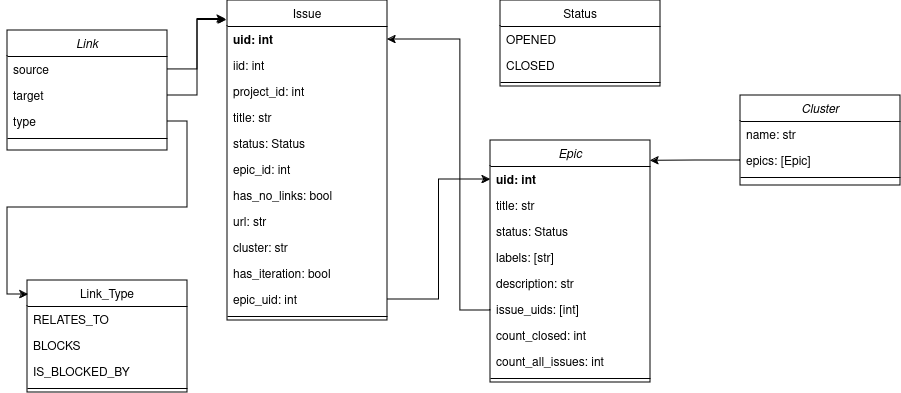

The diagram above was exported from draw.io. Its source (the exported page's mxGraphModel, read from the mxfile embedded in the PNG):
<mxGraphModel dx="989" dy="523" grid="1" gridSize="10" guides="1" tooltips="1" connect="1" arrows="1" fold="1" page="1" pageScale="1" pageWidth="827" pageHeight="1169" math="0" shadow="0">
  <root>
    <mxCell id="WIyWlLk6GJQsqaUBKTNV-0" />
    <mxCell id="WIyWlLk6GJQsqaUBKTNV-1" parent="WIyWlLk6GJQsqaUBKTNV-0" />
    <mxCell id="zkfFHV4jXpPFQw0GAbJ--0" value="Epic" style="swimlane;fontStyle=2;align=center;verticalAlign=top;childLayout=stackLayout;horizontal=1;startSize=26;horizontalStack=0;resizeParent=1;resizeLast=0;collapsible=1;marginBottom=0;rounded=0;shadow=0;strokeWidth=1;" parent="WIyWlLk6GJQsqaUBKTNV-1" vertex="1">
      <mxGeometry x="510" y="170" width="160" height="242" as="geometry">
        <mxRectangle x="230" y="140" width="160" height="26" as="alternateBounds" />
      </mxGeometry>
    </mxCell>
    <mxCell id="zkfFHV4jXpPFQw0GAbJ--1" value="uid: int" style="text;align=left;verticalAlign=top;spacingLeft=4;spacingRight=4;overflow=hidden;rotatable=0;points=[[0,0.5],[1,0.5]];portConstraint=eastwest;fontStyle=1" parent="zkfFHV4jXpPFQw0GAbJ--0" vertex="1">
      <mxGeometry y="26" width="160" height="26" as="geometry" />
    </mxCell>
    <mxCell id="zkfFHV4jXpPFQw0GAbJ--2" value="title: str" style="text;align=left;verticalAlign=top;spacingLeft=4;spacingRight=4;overflow=hidden;rotatable=0;points=[[0,0.5],[1,0.5]];portConstraint=eastwest;rounded=0;shadow=0;html=0;" parent="zkfFHV4jXpPFQw0GAbJ--0" vertex="1">
      <mxGeometry y="52" width="160" height="26" as="geometry" />
    </mxCell>
    <mxCell id="BDbxm_3I7tvgSrJ6eUFv-4" value="status: Status" style="text;align=left;verticalAlign=top;spacingLeft=4;spacingRight=4;overflow=hidden;rotatable=0;points=[[0,0.5],[1,0.5]];portConstraint=eastwest;rounded=0;shadow=0;html=0;" parent="zkfFHV4jXpPFQw0GAbJ--0" vertex="1">
      <mxGeometry y="78" width="160" height="26" as="geometry" />
    </mxCell>
    <mxCell id="BDbxm_3I7tvgSrJ6eUFv-3" value="labels: [str]" style="text;align=left;verticalAlign=top;spacingLeft=4;spacingRight=4;overflow=hidden;rotatable=0;points=[[0,0.5],[1,0.5]];portConstraint=eastwest;rounded=0;shadow=0;html=0;" parent="zkfFHV4jXpPFQw0GAbJ--0" vertex="1">
      <mxGeometry y="104" width="160" height="26" as="geometry" />
    </mxCell>
    <mxCell id="fYer9hg0neHEpalDrM45-2" value="description: str" style="text;align=left;verticalAlign=top;spacingLeft=4;spacingRight=4;overflow=hidden;rotatable=0;points=[[0,0.5],[1,0.5]];portConstraint=eastwest;rounded=0;shadow=0;html=0;" vertex="1" parent="zkfFHV4jXpPFQw0GAbJ--0">
      <mxGeometry y="130" width="160" height="26" as="geometry" />
    </mxCell>
    <mxCell id="BDbxm_3I7tvgSrJ6eUFv-51" value="issue_uids: [int]" style="text;align=left;verticalAlign=top;spacingLeft=4;spacingRight=4;overflow=hidden;rotatable=0;points=[[0,0.5],[1,0.5]];portConstraint=eastwest;rounded=0;shadow=0;html=0;" parent="zkfFHV4jXpPFQw0GAbJ--0" vertex="1">
      <mxGeometry y="156" width="160" height="26" as="geometry" />
    </mxCell>
    <mxCell id="zkfFHV4jXpPFQw0GAbJ--3" value="count_closed: int" style="text;align=left;verticalAlign=top;spacingLeft=4;spacingRight=4;overflow=hidden;rotatable=0;points=[[0,0.5],[1,0.5]];portConstraint=eastwest;rounded=0;shadow=0;html=0;" parent="zkfFHV4jXpPFQw0GAbJ--0" vertex="1">
      <mxGeometry y="182" width="160" height="26" as="geometry" />
    </mxCell>
    <mxCell id="BDbxm_3I7tvgSrJ6eUFv-14" value="count_all_issues: int" style="text;align=left;verticalAlign=top;spacingLeft=4;spacingRight=4;overflow=hidden;rotatable=0;points=[[0,0.5],[1,0.5]];portConstraint=eastwest;rounded=0;shadow=0;html=0;" parent="zkfFHV4jXpPFQw0GAbJ--0" vertex="1">
      <mxGeometry y="208" width="160" height="26" as="geometry" />
    </mxCell>
    <mxCell id="zkfFHV4jXpPFQw0GAbJ--4" value="" style="line;html=1;strokeWidth=1;align=left;verticalAlign=middle;spacingTop=-1;spacingLeft=3;spacingRight=3;rotatable=0;labelPosition=right;points=[];portConstraint=eastwest;" parent="zkfFHV4jXpPFQw0GAbJ--0" vertex="1">
      <mxGeometry y="234" width="160" height="8" as="geometry" />
    </mxCell>
    <mxCell id="zkfFHV4jXpPFQw0GAbJ--17" value="Issue" style="swimlane;fontStyle=0;align=center;verticalAlign=top;childLayout=stackLayout;horizontal=1;startSize=26;horizontalStack=0;resizeParent=1;resizeLast=0;collapsible=1;marginBottom=0;rounded=0;shadow=0;strokeWidth=1;" parent="WIyWlLk6GJQsqaUBKTNV-1" vertex="1">
      <mxGeometry x="247" y="30" width="160" height="320" as="geometry">
        <mxRectangle x="550" y="140" width="160" height="26" as="alternateBounds" />
      </mxGeometry>
    </mxCell>
    <mxCell id="zkfFHV4jXpPFQw0GAbJ--18" value="uid: int    " style="text;align=left;verticalAlign=top;spacingLeft=4;spacingRight=4;overflow=hidden;rotatable=0;points=[[0,0.5],[1,0.5]];portConstraint=eastwest;fontStyle=1" parent="zkfFHV4jXpPFQw0GAbJ--17" vertex="1">
      <mxGeometry y="26" width="160" height="26" as="geometry" />
    </mxCell>
    <mxCell id="zkfFHV4jXpPFQw0GAbJ--19" value="iid: int" style="text;align=left;verticalAlign=top;spacingLeft=4;spacingRight=4;overflow=hidden;rotatable=0;points=[[0,0.5],[1,0.5]];portConstraint=eastwest;rounded=0;shadow=0;html=0;" parent="zkfFHV4jXpPFQw0GAbJ--17" vertex="1">
      <mxGeometry y="52" width="160" height="26" as="geometry" />
    </mxCell>
    <mxCell id="zkfFHV4jXpPFQw0GAbJ--20" value="project_id: int" style="text;align=left;verticalAlign=top;spacingLeft=4;spacingRight=4;overflow=hidden;rotatable=0;points=[[0,0.5],[1,0.5]];portConstraint=eastwest;rounded=0;shadow=0;html=0;" parent="zkfFHV4jXpPFQw0GAbJ--17" vertex="1">
      <mxGeometry y="78" width="160" height="26" as="geometry" />
    </mxCell>
    <mxCell id="zkfFHV4jXpPFQw0GAbJ--21" value="title: str" style="text;align=left;verticalAlign=top;spacingLeft=4;spacingRight=4;overflow=hidden;rotatable=0;points=[[0,0.5],[1,0.5]];portConstraint=eastwest;rounded=0;shadow=0;html=0;" parent="zkfFHV4jXpPFQw0GAbJ--17" vertex="1">
      <mxGeometry y="104" width="160" height="26" as="geometry" />
    </mxCell>
    <mxCell id="BDbxm_3I7tvgSrJ6eUFv-21" value="status: Status" style="text;align=left;verticalAlign=top;spacingLeft=4;spacingRight=4;overflow=hidden;rotatable=0;points=[[0,0.5],[1,0.5]];portConstraint=eastwest;rounded=0;shadow=0;html=0;" parent="zkfFHV4jXpPFQw0GAbJ--17" vertex="1">
      <mxGeometry y="130" width="160" height="26" as="geometry" />
    </mxCell>
    <mxCell id="BDbxm_3I7tvgSrJ6eUFv-22" value="epic_id: int" style="text;align=left;verticalAlign=top;spacingLeft=4;spacingRight=4;overflow=hidden;rotatable=0;points=[[0,0.5],[1,0.5]];portConstraint=eastwest;rounded=0;shadow=0;html=0;" parent="zkfFHV4jXpPFQw0GAbJ--17" vertex="1">
      <mxGeometry y="156" width="160" height="26" as="geometry" />
    </mxCell>
    <mxCell id="BDbxm_3I7tvgSrJ6eUFv-23" value="has_no_links: bool" style="text;align=left;verticalAlign=top;spacingLeft=4;spacingRight=4;overflow=hidden;rotatable=0;points=[[0,0.5],[1,0.5]];portConstraint=eastwest;rounded=0;shadow=0;html=0;" parent="zkfFHV4jXpPFQw0GAbJ--17" vertex="1">
      <mxGeometry y="182" width="160" height="26" as="geometry" />
    </mxCell>
    <mxCell id="BDbxm_3I7tvgSrJ6eUFv-24" value="url: str" style="text;align=left;verticalAlign=top;spacingLeft=4;spacingRight=4;overflow=hidden;rotatable=0;points=[[0,0.5],[1,0.5]];portConstraint=eastwest;rounded=0;shadow=0;html=0;" parent="zkfFHV4jXpPFQw0GAbJ--17" vertex="1">
      <mxGeometry y="208" width="160" height="26" as="geometry" />
    </mxCell>
    <mxCell id="BDbxm_3I7tvgSrJ6eUFv-25" value="cluster: str" style="text;align=left;verticalAlign=top;spacingLeft=4;spacingRight=4;overflow=hidden;rotatable=0;points=[[0,0.5],[1,0.5]];portConstraint=eastwest;rounded=0;shadow=0;html=0;" parent="zkfFHV4jXpPFQw0GAbJ--17" vertex="1">
      <mxGeometry y="234" width="160" height="26" as="geometry" />
    </mxCell>
    <mxCell id="zkfFHV4jXpPFQw0GAbJ--22" value="has_iteration: bool" style="text;align=left;verticalAlign=top;spacingLeft=4;spacingRight=4;overflow=hidden;rotatable=0;points=[[0,0.5],[1,0.5]];portConstraint=eastwest;rounded=0;shadow=0;html=0;" parent="zkfFHV4jXpPFQw0GAbJ--17" vertex="1">
      <mxGeometry y="260" width="160" height="26" as="geometry" />
    </mxCell>
    <mxCell id="BDbxm_3I7tvgSrJ6eUFv-46" value="epic_uid: int" style="text;align=left;verticalAlign=top;spacingLeft=4;spacingRight=4;overflow=hidden;rotatable=0;points=[[0,0.5],[1,0.5]];portConstraint=eastwest;rounded=0;shadow=0;html=0;" parent="zkfFHV4jXpPFQw0GAbJ--17" vertex="1">
      <mxGeometry y="286" width="160" height="26" as="geometry" />
    </mxCell>
    <mxCell id="zkfFHV4jXpPFQw0GAbJ--23" value="" style="line;html=1;strokeWidth=1;align=left;verticalAlign=middle;spacingTop=-1;spacingLeft=3;spacingRight=3;rotatable=0;labelPosition=right;points=[];portConstraint=eastwest;" parent="zkfFHV4jXpPFQw0GAbJ--17" vertex="1">
      <mxGeometry y="312" width="160" height="8" as="geometry" />
    </mxCell>
    <mxCell id="BDbxm_3I7tvgSrJ6eUFv-5" value="Status" style="swimlane;fontStyle=0;align=center;verticalAlign=top;childLayout=stackLayout;horizontal=1;startSize=26;horizontalStack=0;resizeParent=1;resizeLast=0;collapsible=1;marginBottom=0;rounded=0;shadow=0;strokeWidth=1;" parent="WIyWlLk6GJQsqaUBKTNV-1" vertex="1">
      <mxGeometry x="520" y="30" width="160" height="86" as="geometry">
        <mxRectangle x="340" y="380" width="170" height="26" as="alternateBounds" />
      </mxGeometry>
    </mxCell>
    <mxCell id="BDbxm_3I7tvgSrJ6eUFv-11" value="OPENED" style="text;align=left;verticalAlign=top;spacingLeft=4;spacingRight=4;overflow=hidden;rotatable=0;points=[[0,0.5],[1,0.5]];portConstraint=eastwest;" parent="BDbxm_3I7tvgSrJ6eUFv-5" vertex="1">
      <mxGeometry y="26" width="160" height="26" as="geometry" />
    </mxCell>
    <mxCell id="BDbxm_3I7tvgSrJ6eUFv-6" value="CLOSED" style="text;align=left;verticalAlign=top;spacingLeft=4;spacingRight=4;overflow=hidden;rotatable=0;points=[[0,0.5],[1,0.5]];portConstraint=eastwest;" parent="BDbxm_3I7tvgSrJ6eUFv-5" vertex="1">
      <mxGeometry y="52" width="160" height="26" as="geometry" />
    </mxCell>
    <mxCell id="BDbxm_3I7tvgSrJ6eUFv-7" value="" style="line;html=1;strokeWidth=1;align=left;verticalAlign=middle;spacingTop=-1;spacingLeft=3;spacingRight=3;rotatable=0;labelPosition=right;points=[];portConstraint=eastwest;" parent="BDbxm_3I7tvgSrJ6eUFv-5" vertex="1">
      <mxGeometry y="78" width="160" height="8" as="geometry" />
    </mxCell>
    <mxCell id="BDbxm_3I7tvgSrJ6eUFv-15" value="Link_Type" style="swimlane;fontStyle=0;align=center;verticalAlign=top;childLayout=stackLayout;horizontal=1;startSize=26;horizontalStack=0;resizeParent=1;resizeLast=0;collapsible=1;marginBottom=0;rounded=0;shadow=0;strokeWidth=1;" parent="WIyWlLk6GJQsqaUBKTNV-1" vertex="1">
      <mxGeometry x="47" y="310" width="160" height="112" as="geometry">
        <mxRectangle x="340" y="380" width="170" height="26" as="alternateBounds" />
      </mxGeometry>
    </mxCell>
    <mxCell id="BDbxm_3I7tvgSrJ6eUFv-16" value="RELATES_TO" style="text;align=left;verticalAlign=top;spacingLeft=4;spacingRight=4;overflow=hidden;rotatable=0;points=[[0,0.5],[1,0.5]];portConstraint=eastwest;" parent="BDbxm_3I7tvgSrJ6eUFv-15" vertex="1">
      <mxGeometry y="26" width="160" height="26" as="geometry" />
    </mxCell>
    <mxCell id="BDbxm_3I7tvgSrJ6eUFv-17" value="BLOCKS" style="text;align=left;verticalAlign=top;spacingLeft=4;spacingRight=4;overflow=hidden;rotatable=0;points=[[0,0.5],[1,0.5]];portConstraint=eastwest;" parent="BDbxm_3I7tvgSrJ6eUFv-15" vertex="1">
      <mxGeometry y="52" width="160" height="26" as="geometry" />
    </mxCell>
    <mxCell id="BDbxm_3I7tvgSrJ6eUFv-19" value="IS_BLOCKED_BY" style="text;align=left;verticalAlign=top;spacingLeft=4;spacingRight=4;overflow=hidden;rotatable=0;points=[[0,0.5],[1,0.5]];portConstraint=eastwest;" parent="BDbxm_3I7tvgSrJ6eUFv-15" vertex="1">
      <mxGeometry y="78" width="160" height="26" as="geometry" />
    </mxCell>
    <mxCell id="BDbxm_3I7tvgSrJ6eUFv-18" value="" style="line;html=1;strokeWidth=1;align=left;verticalAlign=middle;spacingTop=-1;spacingLeft=3;spacingRight=3;rotatable=0;labelPosition=right;points=[];portConstraint=eastwest;" parent="BDbxm_3I7tvgSrJ6eUFv-15" vertex="1">
      <mxGeometry y="104" width="160" height="8" as="geometry" />
    </mxCell>
    <mxCell id="BDbxm_3I7tvgSrJ6eUFv-26" value="Link" style="swimlane;fontStyle=2;align=center;verticalAlign=top;childLayout=stackLayout;horizontal=1;startSize=26;horizontalStack=0;resizeParent=1;resizeLast=0;collapsible=1;marginBottom=0;rounded=0;shadow=0;strokeWidth=1;" parent="WIyWlLk6GJQsqaUBKTNV-1" vertex="1">
      <mxGeometry x="27" y="60" width="160" height="120" as="geometry">
        <mxRectangle x="230" y="140" width="160" height="26" as="alternateBounds" />
      </mxGeometry>
    </mxCell>
    <mxCell id="BDbxm_3I7tvgSrJ6eUFv-27" value="source&#10;" style="text;align=left;verticalAlign=top;spacingLeft=4;spacingRight=4;overflow=hidden;rotatable=0;points=[[0,0.5],[1,0.5]];portConstraint=eastwest;" parent="BDbxm_3I7tvgSrJ6eUFv-26" vertex="1">
      <mxGeometry y="26" width="160" height="26" as="geometry" />
    </mxCell>
    <mxCell id="BDbxm_3I7tvgSrJ6eUFv-28" value="target" style="text;align=left;verticalAlign=top;spacingLeft=4;spacingRight=4;overflow=hidden;rotatable=0;points=[[0,0.5],[1,0.5]];portConstraint=eastwest;rounded=0;shadow=0;html=0;" parent="BDbxm_3I7tvgSrJ6eUFv-26" vertex="1">
      <mxGeometry y="52" width="160" height="26" as="geometry" />
    </mxCell>
    <mxCell id="BDbxm_3I7tvgSrJ6eUFv-29" value="type" style="text;align=left;verticalAlign=top;spacingLeft=4;spacingRight=4;overflow=hidden;rotatable=0;points=[[0,0.5],[1,0.5]];portConstraint=eastwest;rounded=0;shadow=0;html=0;" parent="BDbxm_3I7tvgSrJ6eUFv-26" vertex="1">
      <mxGeometry y="78" width="160" height="26" as="geometry" />
    </mxCell>
    <mxCell id="BDbxm_3I7tvgSrJ6eUFv-33" value="" style="line;html=1;strokeWidth=1;align=left;verticalAlign=middle;spacingTop=-1;spacingLeft=3;spacingRight=3;rotatable=0;labelPosition=right;points=[];portConstraint=eastwest;" parent="BDbxm_3I7tvgSrJ6eUFv-26" vertex="1">
      <mxGeometry y="104" width="160" height="8" as="geometry" />
    </mxCell>
    <mxCell id="BDbxm_3I7tvgSrJ6eUFv-34" style="edgeStyle=orthogonalEdgeStyle;rounded=0;orthogonalLoop=1;jettySize=auto;html=1;entryX=0.006;entryY=0.125;entryDx=0;entryDy=0;entryPerimeter=0;" parent="WIyWlLk6GJQsqaUBKTNV-1" source="BDbxm_3I7tvgSrJ6eUFv-29" target="BDbxm_3I7tvgSrJ6eUFv-15" edge="1">
      <mxGeometry relative="1" as="geometry" />
    </mxCell>
    <mxCell id="BDbxm_3I7tvgSrJ6eUFv-35" style="edgeStyle=orthogonalEdgeStyle;rounded=0;orthogonalLoop=1;jettySize=auto;html=1;entryX=-0.012;entryY=0.058;entryDx=0;entryDy=0;entryPerimeter=0;" parent="WIyWlLk6GJQsqaUBKTNV-1" source="BDbxm_3I7tvgSrJ6eUFv-27" target="zkfFHV4jXpPFQw0GAbJ--17" edge="1">
      <mxGeometry relative="1" as="geometry" />
    </mxCell>
    <mxCell id="BDbxm_3I7tvgSrJ6eUFv-36" style="edgeStyle=orthogonalEdgeStyle;rounded=0;orthogonalLoop=1;jettySize=auto;html=1;entryX=-0.006;entryY=0.061;entryDx=0;entryDy=0;entryPerimeter=0;" parent="WIyWlLk6GJQsqaUBKTNV-1" source="BDbxm_3I7tvgSrJ6eUFv-28" target="zkfFHV4jXpPFQw0GAbJ--17" edge="1">
      <mxGeometry relative="1" as="geometry" />
    </mxCell>
    <mxCell id="BDbxm_3I7tvgSrJ6eUFv-37" value="Cluster" style="swimlane;fontStyle=2;align=center;verticalAlign=top;childLayout=stackLayout;horizontal=1;startSize=26;horizontalStack=0;resizeParent=1;resizeLast=0;collapsible=1;marginBottom=0;rounded=0;shadow=0;strokeWidth=1;" parent="WIyWlLk6GJQsqaUBKTNV-1" vertex="1">
      <mxGeometry x="760" y="125" width="160" height="90" as="geometry">
        <mxRectangle x="230" y="140" width="160" height="26" as="alternateBounds" />
      </mxGeometry>
    </mxCell>
    <mxCell id="BDbxm_3I7tvgSrJ6eUFv-38" value="name: str" style="text;align=left;verticalAlign=top;spacingLeft=4;spacingRight=4;overflow=hidden;rotatable=0;points=[[0,0.5],[1,0.5]];portConstraint=eastwest;" parent="BDbxm_3I7tvgSrJ6eUFv-37" vertex="1">
      <mxGeometry y="26" width="160" height="26" as="geometry" />
    </mxCell>
    <mxCell id="BDbxm_3I7tvgSrJ6eUFv-39" value="epics: [Epic]" style="text;align=left;verticalAlign=top;spacingLeft=4;spacingRight=4;overflow=hidden;rotatable=0;points=[[0,0.5],[1,0.5]];portConstraint=eastwest;rounded=0;shadow=0;html=0;" parent="BDbxm_3I7tvgSrJ6eUFv-37" vertex="1">
      <mxGeometry y="52" width="160" height="26" as="geometry" />
    </mxCell>
    <mxCell id="BDbxm_3I7tvgSrJ6eUFv-44" value="" style="line;html=1;strokeWidth=1;align=left;verticalAlign=middle;spacingTop=-1;spacingLeft=3;spacingRight=3;rotatable=0;labelPosition=right;points=[];portConstraint=eastwest;" parent="BDbxm_3I7tvgSrJ6eUFv-37" vertex="1">
      <mxGeometry y="78" width="160" height="8" as="geometry" />
    </mxCell>
    <mxCell id="BDbxm_3I7tvgSrJ6eUFv-50" style="edgeStyle=orthogonalEdgeStyle;rounded=0;orthogonalLoop=1;jettySize=auto;html=1;entryX=1;entryY=0.084;entryDx=0;entryDy=0;entryPerimeter=0;" parent="WIyWlLk6GJQsqaUBKTNV-1" source="BDbxm_3I7tvgSrJ6eUFv-39" target="zkfFHV4jXpPFQw0GAbJ--0" edge="1">
      <mxGeometry relative="1" as="geometry" />
    </mxCell>
    <mxCell id="BDbxm_3I7tvgSrJ6eUFv-52" style="edgeStyle=orthogonalEdgeStyle;rounded=0;orthogonalLoop=1;jettySize=auto;html=1;entryX=0;entryY=0.5;entryDx=0;entryDy=0;" parent="WIyWlLk6GJQsqaUBKTNV-1" source="BDbxm_3I7tvgSrJ6eUFv-46" target="zkfFHV4jXpPFQw0GAbJ--1" edge="1">
      <mxGeometry relative="1" as="geometry" />
    </mxCell>
    <mxCell id="BDbxm_3I7tvgSrJ6eUFv-53" style="edgeStyle=orthogonalEdgeStyle;rounded=0;orthogonalLoop=1;jettySize=auto;html=1;exitX=0;exitY=0.5;exitDx=0;exitDy=0;" parent="WIyWlLk6GJQsqaUBKTNV-1" source="BDbxm_3I7tvgSrJ6eUFv-51" target="zkfFHV4jXpPFQw0GAbJ--18" edge="1">
      <mxGeometry relative="1" as="geometry">
        <Array as="points">
          <mxPoint x="480" y="340" />
          <mxPoint x="480" y="69" />
        </Array>
      </mxGeometry>
    </mxCell>
  </root>
</mxGraphModel>